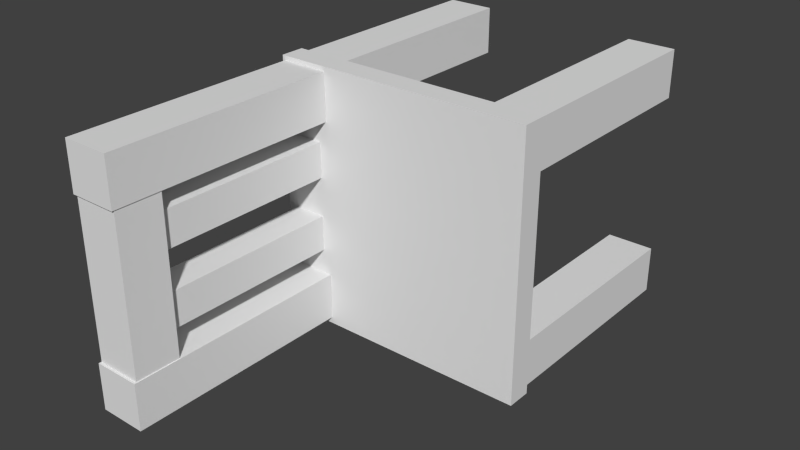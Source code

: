 # Source: Chair2.blend  (saved by Blender 2.70.0; exported with 4.5.12 LTS)
import bpy
from mathutils import Matrix  # noqa: F401  (used for matrix-valued properties, if any)

bpy.ops.wm.read_factory_settings(use_empty=True)
scene = bpy.context.scene
scene.name = 'Scene'

# ---- collections
col_collection_1 = bpy.data.collections.new('Collection 1'); scene.collection.children.link(col_collection_1)

# ---- world
world_world = bpy.data.worlds.new('World'); scene.world = world_world
world_world.color = (0.05088, 0.05088, 0.05088)
world_world.use_sun_shadow = False
world_world.sun_shadow_jitter_overblur = 0.0
world_world.cycles.sampling_method = 'MANUAL'
world_world.cycles.sample_map_resolution = 256

# ---- meshes
me_cube_007 = bpy.data.meshes.new('Cube.007')
me_cube_007.from_pydata([(-0.6755, 5.198, -1.095), (-0.6755, 6.702, -1.095), (0.6755, 6.702, -1.095), (0.6755, 5.198, -1.095), (-0.6755, 5.198, 0.6623), (-0.6755, 6.702, 0.6623), (0.6755, 6.702, 0.6623), (0.6755, 5.198, 0.6623), (-0.6755, 2.038, -1.095), (-0.6755, 3.542, -1.095), (0.6755, 3.542, -1.095), (0.6755, 2.038, -1.095), (-0.6755, 2.038, 0.6623), (-0.6755, 3.542, 0.6623), (0.6755, 3.542, 0.6623), (0.6755, 2.038, 0.6623), (-0.9619, 9.066, 0.5869), (-0.9619, 9.066, 0.9781), (0.9619, 9.066, 0.9781), (0.9619, 9.066, 0.5869), (-0.9619, -0.393, 0.5869), (-0.9619, -0.393, 0.9781), (0.9619, -0.393, 0.9781), (0.9619, -0.393, 0.5869), (-1.0, -1.0, -1.0), (-1.0, 1.0, -1.0), (1.0, 1.0, -1.0), (1.0, -1.0, -1.0), (-1.0, -1.0, 1.0), (-1.0, 1.0, 1.0), (1.0, 1.0, 1.0), (1.0, -1.0, 1.0), (-1.0, 7.601, -1.0), (-1.0, 9.601, -1.0), (1.0, 9.601, -1.0), (1.0, 7.601, -1.0), (-1.0, 7.601, 1.0), (-1.0, 9.601, 1.0), (1.0, 9.601, 1.0), (1.0, 7.601, 1.0), (7.766, 7.669, -3.118), (7.766, 9.669, -3.118), (9.766, 9.669, -3.118), (9.766, 7.669, -3.118), (7.766, 7.669, -1.118), (7.766, 9.669, -1.118), (9.766, 9.669, -1.118), (9.766, 7.669, -1.118), (7.766, -1.089, -3.118), (7.766, 0.9106, -3.118), (9.766, 0.9106, -3.118), (9.766, -1.089, -3.118), (7.766, -1.089, -1.118), (7.766, 0.9106, -1.118), (9.766, 0.9106, -1.118), (9.766, -1.089, -1.118), (-1.0, -1.089, -3.118), (-1.0, 0.9106, -3.118), (1.0, 0.9106, -3.118), (1.0, -1.089, -3.118), (-1.0, -1.089, -1.118), (-1.0, 0.9106, -1.118), (1.0, 0.9106, -1.118), (1.0, -1.089, -1.118), (-1.0, 7.677, -3.118), (-1.0, 9.677, -3.118), (1.0, 9.677, -3.118), (1.0, 7.677, -3.118), (-1.0, 7.677, -1.118), (-1.0, 9.677, -1.118), (1.0, 9.677, -1.118), (1.0, 7.677, -1.118), (-1.131, -1.265, -1.208), (-1.131, 9.788, -1.208), (9.923, 9.788, -1.208), (9.923, -1.265, -1.208), (-1.131, -1.265, -1.001), (-1.131, 9.788, -1.001), (9.923, 9.788, -1.001), (9.923, -1.265, -1.001)], [], [(4, 5, 1, 0), (5, 6, 2, 1), (6, 7, 3, 2), (7, 4, 0, 3), (0, 1, 2, 3), (7, 6, 5, 4), (12, 13, 9, 8), (13, 14, 10, 9), (14, 15, 11, 10), (15, 12, 8, 11), (8, 9, 10, 11), (15, 14, 13, 12), (20, 21, 17, 16), (21, 22, 18, 17), (22, 23, 19, 18), (23, 20, 16, 19), (16, 17, 18, 19), (23, 22, 21, 20), (28, 29, 25, 24), (29, 30, 26, 25), (30, 31, 27, 26), (31, 28, 24, 27), (24, 25, 26, 27), (31, 30, 29, 28), (36, 37, 33, 32), (37, 38, 34, 33), (38, 39, 35, 34), (39, 36, 32, 35), (32, 33, 34, 35), (39, 38, 37, 36), (44, 45, 41, 40), (45, 46, 42, 41), (46, 47, 43, 42), (47, 44, 40, 43), (40, 41, 42, 43), (47, 46, 45, 44), (52, 53, 49, 48), (53, 54, 50, 49), (54, 55, 51, 50), (55, 52, 48, 51), (48, 49, 50, 51), (55, 54, 53, 52), (60, 61, 57, 56), (61, 62, 58, 57), (62, 63, 59, 58), (63, 60, 56, 59), (56, 57, 58, 59), (63, 62, 61, 60), (68, 69, 65, 64), (69, 70, 66, 65), (70, 71, 67, 66), (71, 68, 64, 67), (64, 65, 66, 67), (71, 70, 69, 68), (76, 77, 73, 72), (77, 78, 74, 73), (78, 79, 75, 74), (79, 76, 72, 75), (72, 73, 74, 75), (79, 78, 77, 76)])
me_cube_007.use_remesh_preserve_volume = False
me_cube_007.use_remesh_preserve_attributes = False
me_cube_007.use_mirror_vertex_groups = False
me_cube_007.update()

# ---- objects
ob_chair = bpy.data.objects.new('Chair', me_cube_007)

# ---- transforms, parenting, visibility, modifiers, constraints
ob_chair.location = (-0.7953, -0.771, 2.806)
ob_chair.rotation_euler = (1.571, -0.0, 0.0)
ob_chair.scale = (0.1809, 0.1809, 0.8897)
ob_chair.lineart.crease_threshold = 0.0

# ---- collection membership
col_collection_1.objects.link(ob_chair)

# ---- scene / render settings (as saved in the file)
scene.frame_start = 1; scene.frame_end = 250; scene.frame_set(0)
scene.render.engine = 'CYCLES'
scene.render.resolution_percentage = 50
scene.render.dither_intensity = 0.0
scene.cycles.use_denoising = False
scene.cycles.samples = 10
scene.cycles.sampling_pattern = 'TABULATED_SOBOL'
scene.cycles.light_sampling_threshold = 0.0
scene.cycles.use_adaptive_sampling = False
scene.cycles.use_light_tree = False
scene.cycles.blur_glossy = 0.0
scene.cycles.volume_bounces = 1
scene.cycles.pixel_filter_type = 'GAUSSIAN'
scene.cycles.sample_clamp_indirect = 0.0
scene.view_settings.view_transform = 'Standard'
bpy.context.view_layer.update()

# ---- added for rendering (the .blend has no active camera and no usable light): camera, sun
cam_auto = bpy.data.cameras.new('AutoCamera')
cam_auto.lens = 50.0
cam_auto.sensor_width = 36.0
cam_auto.clip_end = 1000.0
ob_auto_camera = bpy.data.objects.new('AutoCamera', cam_auto)
scene.collection.objects.link(ob_auto_camera)
ob_auto_camera.location = (4.28204, -4.96753, 7.0022)
ob_auto_camera.rotation_euler = (1.09748, -7.21219e-08, 0.694738)
scene.camera = ob_auto_camera
light_auto_sun = bpy.data.lights.new('AutoSun', 'SUN')
light_auto_sun.energy = 3.0
light_auto_sun.angle = 0.0523599
ob_auto_sun = bpy.data.objects.new('AutoSun', light_auto_sun)
scene.collection.objects.link(ob_auto_sun)
ob_auto_sun.rotation_euler = (0.872665, 0.174533, 0.523599)
bpy.context.view_layer.update()
